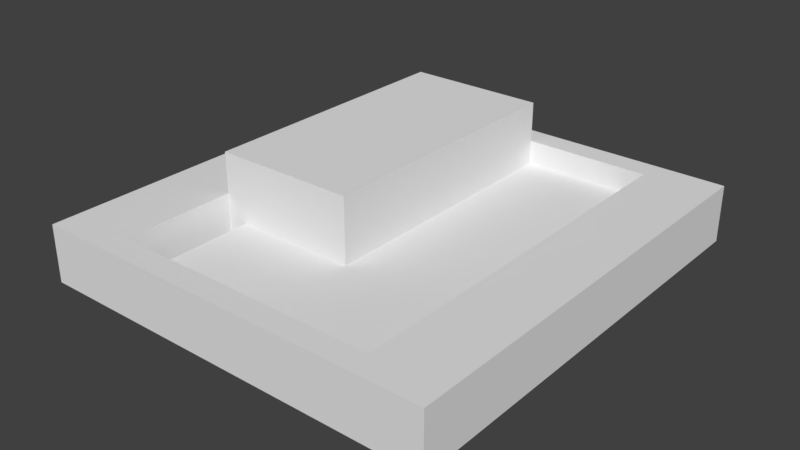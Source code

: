 # Source: weight_retainer2.blend  (saved by Blender 2.79.0; exported with 4.5.12 LTS)
import bpy
from mathutils import Matrix  # noqa: F401  (used for matrix-valued properties, if any)

bpy.ops.wm.read_factory_settings(use_empty=True)
scene = bpy.context.scene
scene.name = 'Scene'

# ---- collections
col_collection_1 = bpy.data.collections.new('Collection 1'); scene.collection.children.link(col_collection_1)

# ---- materials (node trees are filled in below, after node groups)
mat_material = bpy.data.materials.new('Material')
mat_material.alpha_threshold = 0.0
mat_material.use_transparent_shadow = False
mat_material.roughness = 0.5

# ---- material node trees

# ---- world
world_world = bpy.data.worlds.new('World'); scene.world = world_world
world_world.color = (0.05088, 0.05088, 0.05088)
world_world.use_sun_shadow = False
world_world.sun_shadow_jitter_overblur = 0.0
world_world.cycles.sampling_method = 'MANUAL'

# ---- meshes
me_holecut = bpy.data.meshes.new('HoleCut')
me_holecut.from_pydata([(-0.65, -1.0, -0.5), (-0.65, -1.0, 1.0), (-0.65, 2.4, -0.5), (-0.65, 2.4, 1.0), (-0.4, -1.0, -0.5), (-0.4, 2.4, -0.5), (-0.4, -1.0, 1.0), (-0.4, 2.4, 0.2), (-0.4, 2.4, 1.0), (1.1, -1.0, 0.2), (1.1, -1.0, 1.0), (1.1, 2.4, 0.2), (1.1, 2.4, 1.0), (-0.4, -1.0, 0.2)], [], [(0, 1, 3, 2), (2, 3, 8, 7, 5), (4, 13, 6, 1, 0), (2, 5, 4, 0), (8, 3, 1, 6), (7, 8, 12, 11), (11, 12, 10, 9), (9, 10, 6, 13), (7, 11, 9, 13), (12, 8, 6, 10), (4, 5, 7, 13)])
me_holecut.materials.append(mat_material)
me_holecut.use_remesh_preserve_volume = False
me_holecut.use_remesh_preserve_attributes = False
me_holecut.use_mirror_vertex_groups = False
me_holecut.update()
me_retainer = bpy.data.meshes.new('Retainer')
me_retainer.from_pydata([(-2.5, 0.0, -0.2), (-2.5, 0.0, 0.5), (-2.5, 2.7, -0.2), (-2.5, 2.7, 0.5), (0.0, 0.0, -0.2), (0.0, 0.0, 0.5), (0.0, 2.7, -0.2), (0.0, 2.7, 0.5)], [], [(0, 1, 3, 2), (2, 3, 7, 6), (6, 7, 5, 4), (4, 5, 1, 0), (2, 6, 4, 0), (7, 3, 1, 5)])
me_retainer.use_remesh_preserve_volume = False
me_retainer.use_remesh_preserve_attributes = False
me_retainer.use_mirror_vertex_groups = False
me_retainer.update()

# ---- objects
ob_holecut = bpy.data.objects.new('HoleCut', me_holecut)
ob_retainer = bpy.data.objects.new('Retainer', me_retainer)

# ---- transforms, parenting, visibility, modifiers, constraints
ob_holecut.location = (-1.0, 0.0, 0.0)
ob_holecut.hide_viewport = True
ob_holecut.lineart.crease_threshold = 0.0
_m = ob_holecut.modifiers.new('Boolean', 'BOOLEAN')
_m.operation = 'UNION'
_m.solver = 'FAST'
ob_retainer.location = (0.0, 0.0, 0.0)
ob_retainer.lineart.crease_threshold = 0.0
_m = ob_retainer.modifiers.new('Bevel', 'BEVEL')
_m.width = 1.0
_m.width_pct = 1.0
_m.segments = 7
_m.limit_method = 'WEIGHT'
_m.spread = 0.0
_m = ob_retainer.modifiers.new('Boolean', 'BOOLEAN')
_m.object = ob_holecut
_m.solver = 'FAST'
_m = ob_retainer.modifiers.new('Boolean.001', 'BOOLEAN')
_m.solver = 'FAST'
_m = ob_retainer.modifiers.new('Mirror', 'MIRROR')
_m.use_axis = (True, True, False)

# ---- collection membership
col_collection_1.objects.link(ob_holecut)
col_collection_1.objects.link(ob_retainer)

# ---- scene / render settings (as saved in the file)
scene.frame_start = 1; scene.frame_end = 250; scene.frame_set(1)
scene.render.engine = 'BLENDER_EEVEE_NEXT'
scene.render.resolution_percentage = 50
scene.render.dither_intensity = 0.0
scene.cycles.use_denoising = False
scene.cycles.samples = 128
scene.cycles.sampling_pattern = 'TABULATED_SOBOL'
scene.cycles.use_adaptive_sampling = False
scene.cycles.use_light_tree = False
scene.cycles.blur_glossy = 0.0
scene.cycles.sample_clamp_indirect = 0.0
scene.view_settings.view_transform = 'Standard'
bpy.context.view_layer.update()

# ---- added for rendering (the .blend has no active camera and no usable light): camera, sun
cam_auto = bpy.data.cameras.new('AutoCamera')
cam_auto.lens = 50.0
cam_auto.sensor_width = 36.0
cam_auto.clip_end = 1000.0
ob_auto_camera = bpy.data.objects.new('AutoCamera', cam_auto)
scene.collection.objects.link(ob_auto_camera)
ob_auto_camera.location = (6.94905, -8.33886, 5.80924)
ob_auto_camera.rotation_euler = (1.09748, -7.21219e-08, 0.694738)
scene.camera = ob_auto_camera
light_auto_sun = bpy.data.lights.new('AutoSun', 'SUN')
light_auto_sun.energy = 3.0
light_auto_sun.angle = 0.0523599
ob_auto_sun = bpy.data.objects.new('AutoSun', light_auto_sun)
scene.collection.objects.link(ob_auto_sun)
ob_auto_sun.rotation_euler = (0.872665, 0.174533, 0.523599)
bpy.context.view_layer.update()

